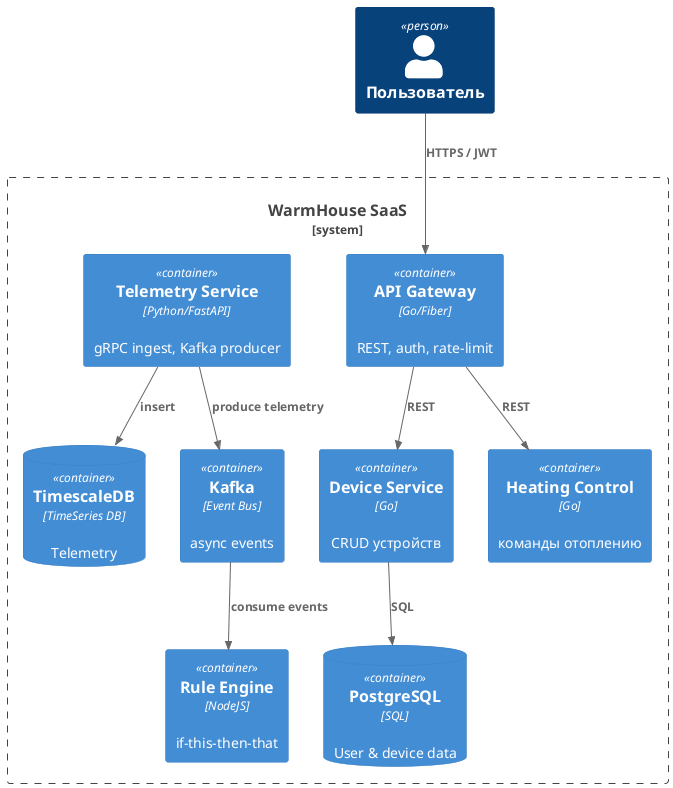

The diagram above was rendered by PlantUML. Its source (embedded in the PNG):
@startuml Containers
!includeurl https://raw.githubusercontent.com/plantuml-stdlib/C4-PlantUML/master/C4_Container.puml

Person(user, "Пользователь")

System_Boundary(boundary, "WarmHouse SaaS") {
  Container(web,          "API Gateway",      "Go/Fiber",       "REST, auth, rate‑limit")
  Container(deviceSvc,    "Device Service",   "Go",             "CRUD устройств")
  Container(telemetrySvc, "Telemetry Service","Python/FastAPI", "gRPC ingest, Kafka producer")
  Container(heatingSvc,   "Heating Control",  "Go",             "команды отоплению")
  Container(ruleSvc,      "Rule Engine",      "NodeJS",         "if‑this‑then‑that")
  ContainerDb(pg,         "PostgreSQL",       "SQL",            "User & device data")
  ContainerDb(tsdb,       "TimescaleDB",      "TimeSeries DB",  "Telemetry")
  Container(kafka,        "Kafka",            "Event Bus",      "async events")
}

Rel(user,       web,          "HTTPS / JWT")
Rel(web,        deviceSvc,    "REST")
Rel(web,        heatingSvc,   "REST")
Rel(telemetrySvc, kafka,      "produce telemetry")
Rel(kafka,      ruleSvc,      "consume events")
Rel(deviceSvc,  pg,           "SQL")
Rel(telemetrySvc, tsdb,       "insert")

@enduml